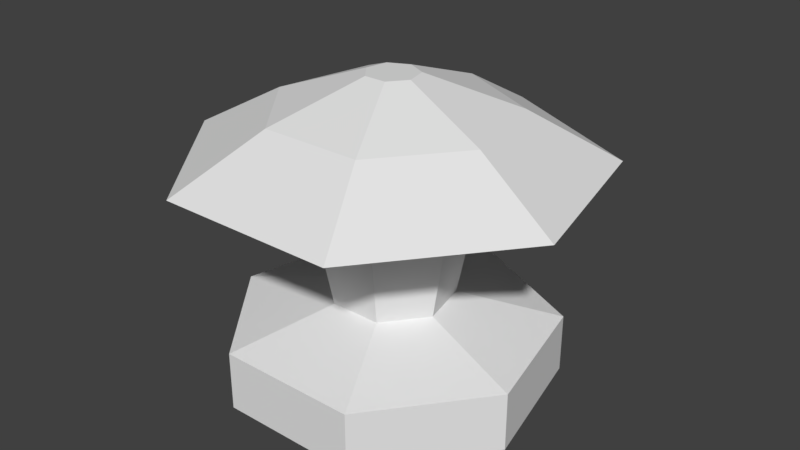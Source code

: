 # Source: mushroom.blend  (saved by Blender 2.78.0; exported with 4.5.12 LTS)
import bpy
from mathutils import Matrix  # noqa: F401  (used for matrix-valued properties, if any)

bpy.ops.wm.read_factory_settings(use_empty=True)
scene = bpy.context.scene
scene.name = 'Scene'

# ---- collections
col_collection_1 = bpy.data.collections.new('Collection 1'); scene.collection.children.link(col_collection_1)

# ---- world
world_world = bpy.data.worlds.new('World'); scene.world = world_world
world_world.color = (0.05088, 0.05088, 0.05088)
world_world.use_sun_shadow = False
world_world.sun_shadow_jitter_overblur = 0.0
world_world.cycles.sampling_method = 'MANUAL'

# ---- meshes
me_cylinder = bpy.data.meshes.new('Cylinder')
me_cylinder.from_pydata([(0.0, 1.0, -0.1581), (0.0, 1.0, 0.2059), (0.7818, 0.6235, -0.1581), (0.7818, 0.6235, 0.2059), (0.9749, -0.2225, -0.1581), (0.9749, -0.2225, 0.2059), (0.4339, -0.901, -0.1581), (0.4339, -0.901, 0.2059), (-0.4339, -0.901, -0.1581), (-0.4339, -0.901, 0.2059), (-0.9749, -0.2225, -0.1581), (-0.9749, -0.2225, 0.2059), (-0.7818, 0.6235, -0.1581), (-0.7818, 0.6235, 0.2059), (0.2872, 0.2291, 0.3734), (-2.155e-08, 0.3674, 0.3734), (0.3582, -0.08175, 0.3734), (0.1594, -0.331, 0.3734), (-0.1594, -0.331, 0.3734), (-0.3582, -0.08175, 0.3734), (-0.2872, 0.2291, 0.3734), (0.3586, 0.286, 0.8419), (-3.235e-08, 0.4587, 0.8419), (0.4472, -0.1021, 0.8419), (0.199, -0.4133, 0.8419), (-0.199, -0.4133, 0.8419), (-0.4472, -0.1021, 0.8419), (-0.3586, 0.286, 0.8419), (0.3281, 0.2617, 1.098), (-3.177e-08, 0.4197, 1.098), (0.4092, -0.09339, 1.098), (0.1821, -0.3781, 1.098), (-0.1821, -0.3781, 1.098), (-0.4092, -0.09339, 1.098), (-0.3281, 0.2617, 1.098), (0.9826, 0.7836, 1.205), (-5.546e-08, 1.257, 1.205), (1.225, -0.2797, 1.205), (0.5453, -1.132, 1.205), (-0.5453, -1.132, 1.205), (-1.225, -0.2797, 1.205), (-0.9826, 0.7836, 1.205), (0.559, 0.4458, 1.505), (-3.419e-08, 0.715, 1.505), (0.6971, -0.1591, 1.505), (0.3102, -0.6442, 1.505), (-0.3102, -0.6442, 1.505), (-0.6971, -0.1591, 1.505), (-0.559, 0.4458, 1.505), (0.1228, 0.09793, 1.707), (-2.934e-08, 0.1571, 1.707), (0.1531, -0.03495, 1.707), (0.06815, -0.1415, 1.707), (-0.06815, -0.1415, 1.707), (-0.1531, -0.03495, 1.707), (-0.1228, 0.09793, 1.707)], [], [(0, 1, 3, 2), (2, 3, 5, 4), (4, 5, 7, 6), (6, 7, 9, 8), (8, 9, 11, 10), (5, 3, 14, 16), (10, 11, 13, 12), (12, 13, 1, 0), (0, 2, 4, 6, 8, 10, 12), (15, 20, 27, 22), (11, 9, 18, 19), (3, 1, 15, 14), (7, 5, 16, 17), (13, 11, 19, 20), (9, 7, 17, 18), (1, 13, 20, 15), (25, 24, 31, 32), (19, 18, 25, 26), (17, 16, 23, 24), (14, 15, 22, 21), (20, 19, 26, 27), (18, 17, 24, 25), (16, 14, 21, 23), (28, 29, 36, 35), (23, 21, 28, 30), (22, 27, 34, 29), (26, 25, 32, 33), (24, 23, 30, 31), (21, 22, 29, 28), (27, 26, 33, 34), (36, 41, 48, 43), (34, 33, 40, 41), (32, 31, 38, 39), (30, 28, 35, 37), (29, 34, 41, 36), (33, 32, 39, 40), (31, 30, 37, 38), (48, 47, 54, 55), (40, 39, 46, 47), (38, 37, 44, 45), (35, 36, 43, 42), (41, 40, 47, 48), (39, 38, 45, 46), (37, 35, 42, 44), (49, 50, 55, 54, 53, 52, 51), (46, 45, 52, 53), (44, 42, 49, 51), (43, 48, 55, 50), (47, 46, 53, 54), (45, 44, 51, 52), (42, 43, 50, 49)])
me_cylinder.use_remesh_preserve_volume = False
me_cylinder.use_remesh_preserve_attributes = False
me_cylinder.use_mirror_vertex_groups = False
me_cylinder.update()

# ---- objects
ob_cylinder = bpy.data.objects.new('Cylinder', me_cylinder)

# ---- transforms, parenting, visibility, modifiers, constraints
ob_cylinder.location = (0.0, 0.0, 0.0)
ob_cylinder.lineart.crease_threshold = 0.0

# ---- collection membership
col_collection_1.objects.link(ob_cylinder)

# ---- scene / render settings (as saved in the file)
scene.frame_start = 1; scene.frame_end = 250; scene.frame_set(1)
scene.render.engine = 'BLENDER_EEVEE_NEXT'
scene.render.resolution_percentage = 50
scene.render.dither_intensity = 0.0
scene.cycles.use_denoising = False
scene.cycles.samples = 128
scene.cycles.sampling_pattern = 'TABULATED_SOBOL'
scene.cycles.light_sampling_threshold = 0.0
scene.cycles.use_adaptive_sampling = False
scene.cycles.use_light_tree = False
scene.cycles.blur_glossy = 0.0
scene.cycles.sample_clamp_indirect = 0.0
scene.view_settings.view_transform = 'Standard'
bpy.context.view_layer.update()

# ---- added for rendering (the .blend has no active camera and no usable light): camera, sun
cam_auto = bpy.data.cameras.new('AutoCamera')
cam_auto.lens = 50.0
cam_auto.sensor_width = 36.0
cam_auto.clip_end = 1000.0
ob_auto_camera = bpy.data.objects.new('AutoCamera', cam_auto)
scene.collection.objects.link(ob_auto_camera)
ob_auto_camera.location = (3.60638, -4.26543, 3.65969)
ob_auto_camera.rotation_euler = (1.09748, -7.21219e-08, 0.694738)
scene.camera = ob_auto_camera
light_auto_sun = bpy.data.lights.new('AutoSun', 'SUN')
light_auto_sun.energy = 3.0
light_auto_sun.angle = 0.0523599
ob_auto_sun = bpy.data.objects.new('AutoSun', light_auto_sun)
scene.collection.objects.link(ob_auto_sun)
ob_auto_sun.rotation_euler = (0.872665, 0.174533, 0.523599)
bpy.context.view_layer.update()
